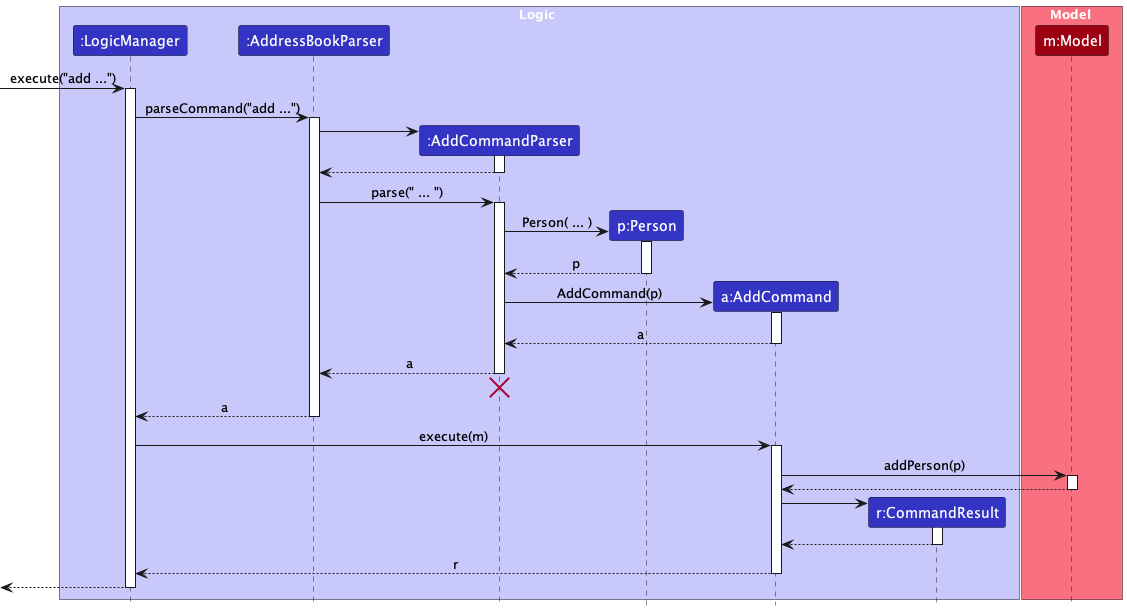

The diagram above was rendered by PlantUML. Its source (embedded in the PNG):
@startuml
!include style.puml
skinparam ArrowFontStyle plain

box Logic LOGIC_COLOR_T1
participant ":LogicManager" as LogicManager LOGIC_COLOR
participant ":AddressBookParser" as AddressBookParser LOGIC_COLOR
participant ":AddCommandParser" as AddCommandParser LOGIC_COLOR
participant "p:Person" as Person LOGIC_COLOR
participant "a:AddCommand" as AddCommand LOGIC_COLOR
participant "r:CommandResult" as CommandResult LOGIC_COLOR
end box

box Model MODEL_COLOR_T1
participant "m:Model" as Model MODEL_COLOR
end box

[-> LogicManager : execute("add ...")
activate LogicManager

LogicManager -> AddressBookParser : parseCommand("add ...")
activate AddressBookParser

create AddCommandParser
AddressBookParser ->AddCommandParser
activate AddCommandParser

AddCommandParser --> AddressBookParser
deactivate AddCommandParser

AddressBookParser -> AddCommandParser : parse(" ... ")
activate AddCommandParser

create Person
AddCommandParser -> Person : Person( ... )
activate Person
Person --> AddCommandParser : p
deactivate Person

create AddCommand
AddCommandParser -> AddCommand : AddCommand(p)
activate AddCommand

AddCommand --> AddCommandParser : a

deactivate AddCommand

AddCommandParser --> AddressBookParser : a

deactivate AddCommandParser

'Hidden arrow to position the destroy marker below the end of the activation bar.
AddCommandParser -[hidden]-> AddressBookParser
destroy AddCommandParser

AddressBookParser --> LogicManager : a
deactivate AddressBookParser

LogicManager -> AddCommand : execute(m)
activate AddCommand

AddCommand -> Model : addPerson(p)
activate Model

Model --> AddCommand
deactivate Model

create CommandResult
AddCommand -> CommandResult
activate CommandResult

CommandResult --> AddCommand
deactivate CommandResult

AddCommand --> LogicManager : r
deactivate AddCommand

[<--LogicManager
deactivate LogicManager
@enduml